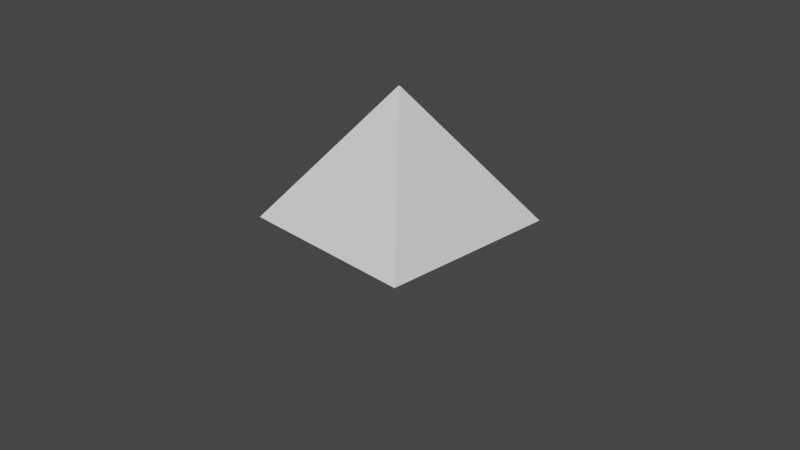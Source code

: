 # Source: Pyramid.blend  (saved by Blender 2.80.75; exported with 4.5.12 LTS)
import bpy
from mathutils import Matrix  # noqa: F401  (used for matrix-valued properties, if any)

bpy.ops.wm.read_factory_settings(use_empty=True)
scene = bpy.context.scene
scene.name = 'Scene'

# ---- collections
col_collection = bpy.data.collections.new('Collection'); scene.collection.children.link(col_collection)

# ---- world
world_world = bpy.data.worlds.new('World'); scene.world = world_world
world_world.use_nodes = True; world_world.node_tree.nodes.clear()
_N = world_world.node_tree.nodes; _L = world_world.node_tree.links
n0 = _N.new('ShaderNodeOutputWorld'); n0.name = 'World Output'; n0.location = (300, 300)
n1 = _N.new('ShaderNodeBackground'); n1.name = 'Background'; n1.location = (10, 300)
n1.inputs[0].default_value = (0.05088, 0.05088, 0.05088, 1.0)
_L.new(n1.outputs[0], n0.inputs[0])
n0.is_active_output = True
world_world.color = (0.05088, 0.05088, 0.05088)
world_world.use_sun_shadow = False
world_world.sun_shadow_jitter_overblur = 0.0

# ---- cameras
cam_camera = bpy.data.cameras.new('Camera')
cam_camera.clip_end = 100.0
cam_camera.ortho_scale = 7.314

# ---- meshes
me_cube_001 = bpy.data.meshes.new('Cube.001')
me_cube_001.from_pydata([(-1.0, -1.0, -1.0), (-0.005518, -0.005518, 0.4143), (-1.0, 1.0, -1.0), (-0.005518, 0.005518, 0.4143), (1.0, -1.0, -1.0), (0.005518, -0.005518, 0.4143), (1.0, 1.0, -1.0), (0.005518, 0.005518, 0.4143)], [], [(0, 1, 3, 2), (2, 3, 7, 6), (6, 7, 5, 4), (4, 5, 1, 0), (2, 6, 4, 0), (7, 3, 1, 5)])
_uv = me_cube_001.uv_layers.new(name='UVMap')
_uv.uv.foreach_set('vector', [0.375, 0.0, 0.625, 0.0, 0.625, 0.25, 0.375, 0.25, 0.375, 0.25, 0.625, 0.25, 0.625, 0.5, 0.375, 0.5, 0.375, 0.5, 0.625, 0.5, 0.625, 0.75, 0.375, 0.75, 0.375, 0.75, 0.625, 0.75, 0.625, 1.0, 0.375, 1.0, 0.125, 0.5, 0.375, 0.5, 0.375, 0.75, 0.125, 0.75, 0.625, 0.5, 0.875, 0.5, 0.875, 0.75, 0.625, 0.75])
me_cube_001.use_remesh_preserve_volume = False
me_cube_001.use_remesh_preserve_attributes = False
me_cube_001.use_mirror_vertex_groups = False
me_cube_001.update()

# ---- objects
ob_camera = bpy.data.objects.new('Camera', cam_camera)
ob_cube = bpy.data.objects.new('Cube', me_cube_001)

# ---- transforms, parenting, visibility, modifiers, constraints
ob_camera.location = (7.359, -6.926, 4.958)
ob_camera.rotation_euler = (1.109, 0.0, 0.8149)
ob_camera.lock_rotations_4d = False
ob_camera.empty_display_type = 'ARROWS'
ob_camera.color = (0.0, 0.0, 0.0, 0.0)
ob_camera.display_type = 'WIRE'
ob_camera.lineart.crease_threshold = 0.0
ob_cube.location = (0.0, 0.0, 1.0)
ob_cube.lineart.crease_threshold = 0.0

# ---- collection membership
col_collection.objects.link(ob_camera)
col_collection.objects.link(ob_cube)

# ---- scene / render settings (as saved in the file)
scene.camera = ob_camera
scene.frame_start = 1; scene.frame_end = 250; scene.frame_set(1)
scene.render.engine = 'BLENDER_EEVEE_NEXT'
scene.cycles.use_denoising = False
scene.cycles.samples = 128
scene.cycles.sampling_pattern = 'TABULATED_SOBOL'
scene.cycles.use_adaptive_sampling = False
scene.cycles.use_light_tree = False
scene.view_settings.view_transform = 'Filmic'
bpy.context.view_layer.update()

# ---- added for rendering (the .blend has no usable light): sun
light_auto_sun = bpy.data.lights.new('AutoSun', 'SUN')
light_auto_sun.energy = 3.0
light_auto_sun.angle = 0.0523599
ob_auto_sun = bpy.data.objects.new('AutoSun', light_auto_sun)
scene.collection.objects.link(ob_auto_sun)
ob_auto_sun.rotation_euler = (0.872665, 0.174533, 0.523599)
bpy.context.view_layer.update()
